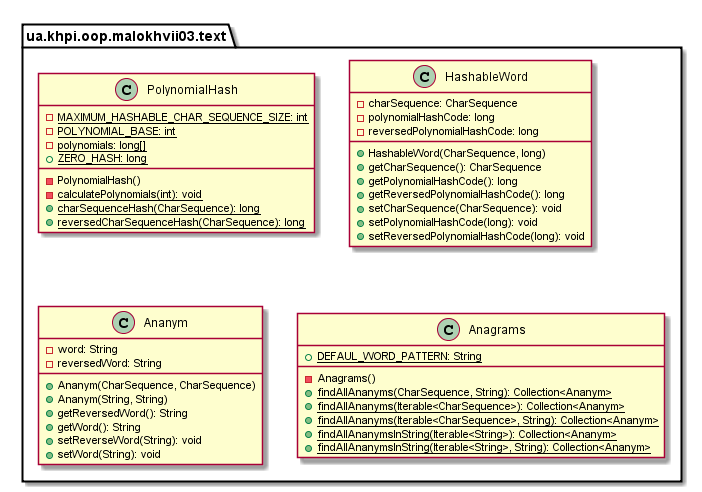

The diagram above was rendered by PlantUML. Its source (embedded in the PNG):
@startuml

    namespace ua.khpi.oop.malokhvii03.text {

        class PolynomialHash {
            {static} -MAXIMUM_HASHABLE_CHAR_SEQUENCE_SIZE: int
            {static} -POLYNOMIAL_BASE: int
            {static} -polynomials: long[]
            {static} +ZERO_HASH: long
            -PolynomialHash()
            {static} -calculatePolynomials(int): void
            {static} +charSequenceHash(CharSequence): long
            {static} +reversedCharSequenceHash(CharSequence): long
        }

        class HashableWord {
            -charSequence: CharSequence
            -polynomialHashCode: long
            -reversedPolynomialHashCode: long
            +HashableWord(CharSequence, long)
            +getCharSequence(): CharSequence
            +getPolynomialHashCode(): long
            +getReversedPolynomialHashCode(): long
            +setCharSequence(CharSequence): void
            +setPolynomialHashCode(long): void
            +setReversedPolynomialHashCode(long): void
        }

        class Ananym {
            -word: String
            -reversedWord: String
            +Ananym(CharSequence, CharSequence)
            +Ananym(String, String)
            +getReversedWord(): String
            +getWord(): String
            +setReverseWord(String): void
            +setWord(String): void
        }

        class Anagrams {
            {static} +DEFAUL_WORD_PATTERN: String
            -Anagrams()
            {static} +findAllAnanyms(CharSequence, String): Collection<Ananym>
            {static} +findAllAnanyms(Iterable<CharSequence>): Collection<Ananym>
            {static} +findAllAnanyms(Iterable<CharSequence>, String): Collection<Ananym>
            {static} +findAllAnanymsInString(Iterable<String>): Collection<Ananym>
            {static} +findAllAnanymsInString(Iterable<String>, String): Collection<Ananym>
        }

    }

@enduml